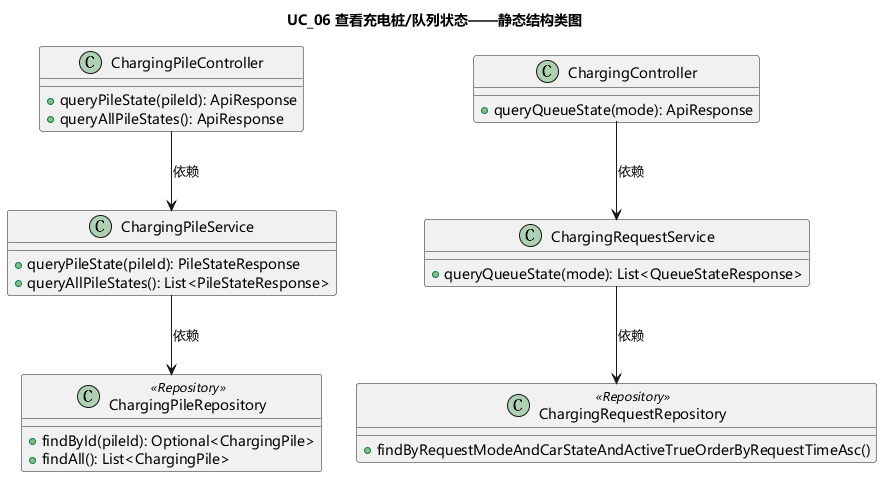

The diagram above was rendered by PlantUML. Its source (embedded in the PNG):
@startuml
skinparam defaultFontName "Microsoft YaHei"
title UC_06 查看充电桩/队列状态——静态结构类图

class ChargingPileController {
  + queryPileState(pileId): ApiResponse
  + queryAllPileStates(): ApiResponse
}

class ChargingPileService {
  + queryPileState(pileId): PileStateResponse
  + queryAllPileStates(): List<PileStateResponse>
}

class ChargingController {
  + queryQueueState(mode): ApiResponse
}

class ChargingRequestService {
  + queryQueueState(mode): List<QueueStateResponse>
}

class ChargingPileRepository <<Repository>> {
  + findById(pileId): Optional<ChargingPile>
  + findAll(): List<ChargingPile>
}

class ChargingRequestRepository <<Repository>> {
  + findByRequestModeAndCarStateAndActiveTrueOrderByRequestTimeAsc()
}

ChargingPileController --> ChargingPileService : 依赖
ChargingPileService --> ChargingPileRepository : 依赖
ChargingController --> ChargingRequestService : 依赖
ChargingRequestService --> ChargingRequestRepository : 依赖

@enduml